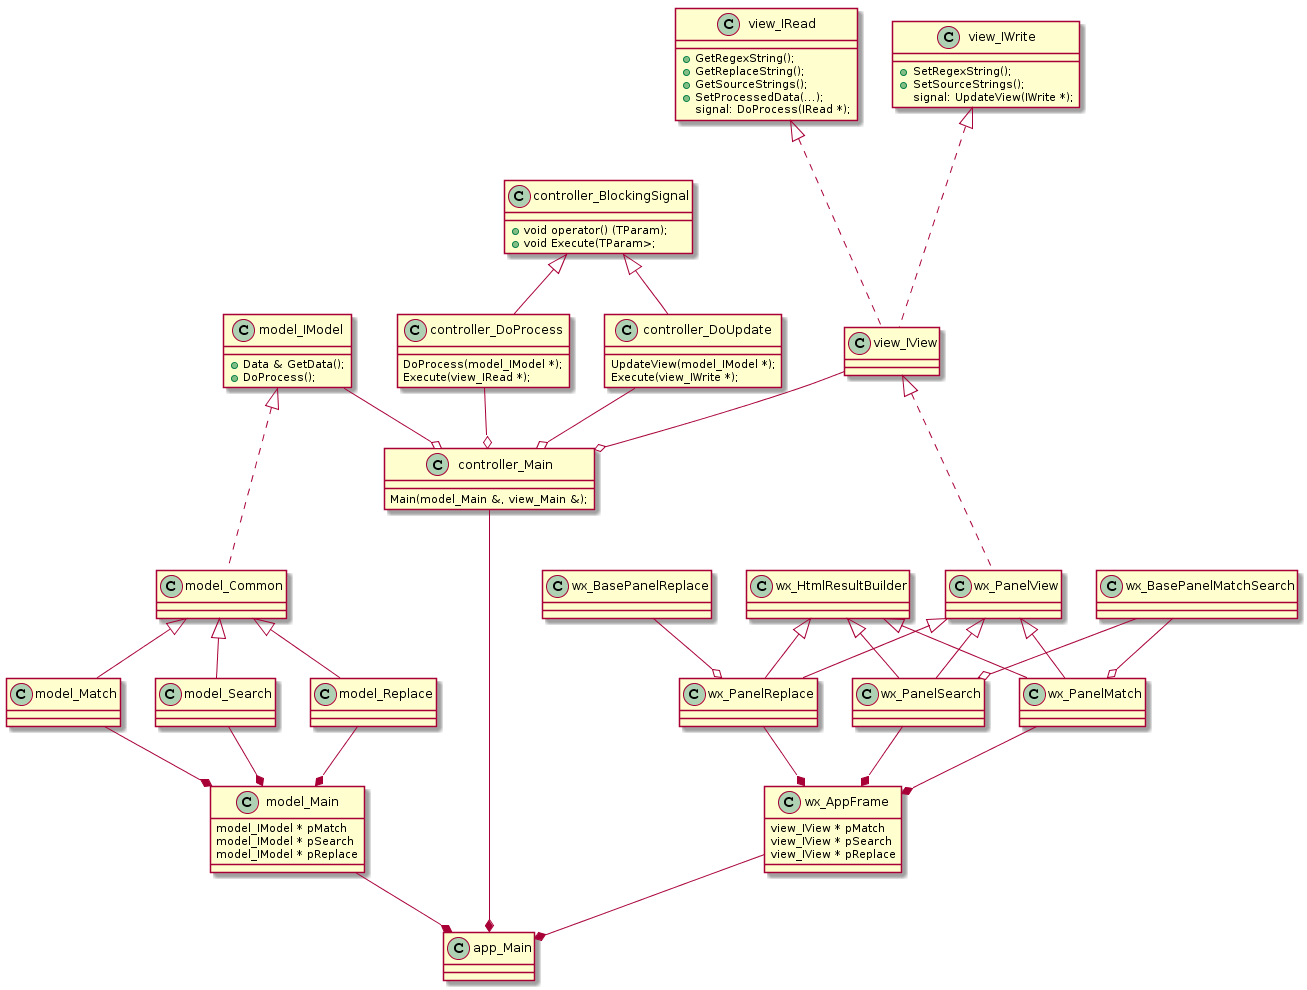

The diagram above was rendered by PlantUML. Its source (embedded in the PNG):
@startuml
model_IModel : + Data & GetData();
model_IModel : + DoProcess();

model_IModel <|-.- model_Common

model_Common <|-- model_Match
model_Common <|-- model_Search
model_Common <|-- model_Replace

model_Main : model_IModel * pMatch
model_Main : model_IModel * pSearch
model_Main : model_IModel * pReplace

model_Match --* model_Main
model_Search --* model_Main
model_Replace --* model_Main

controller_Main : Main(model_Main &, view_Main &);

model_IModel --o controller_Main

controller_DoProcess : DoProcess(model_IModel *);
controller_DoProcess : Execute(view_IRead *);

controller_BlockingSignal : + void operator() (TParam);
controller_BlockingSignal : + void Execute(TParam>;

controller_BlockingSignal <|-- controller_DoProcess

controller_DoProcess --o controller_Main

controller_DoUpdate : UpdateView(model_IModel *);
controller_DoUpdate : Execute(view_IWrite *);

controller_BlockingSignal <|-- controller_DoUpdate

controller_DoUpdate --o controller_Main

view_IWrite : + SetRegexString();
view_IWrite : + SetSourceStrings();
view_IWrite : signal: UpdateView(IWrite *);

view_IRead : + GetRegexString();
view_IRead : + GetReplaceString();
view_IRead : + GetSourceStrings();
view_IRead : + SetProcessedData(...);
view_IRead : signal: DoProcess(IRead *);

view_IRead <|-.- view_IView
view_IWrite <|-.- view_IView

view_IView <|-.- wx_PanelView

wx_PanelView <|-- wx_PanelMatch
wx_BasePanelMatchSearch --o wx_PanelMatch
wx_HtmlResultBuilder <|-- wx_PanelMatch

wx_PanelView <|-- wx_PanelSearch
wx_BasePanelMatchSearch --o wx_PanelSearch
wx_HtmlResultBuilder <|-- wx_PanelSearch

wx_PanelView <|-- wx_PanelReplace
wx_BasePanelReplace --o wx_PanelReplace
wx_HtmlResultBuilder <|-- wx_PanelReplace

wx_AppFrame : view_IView * pMatch
wx_AppFrame : view_IView * pSearch
wx_AppFrame : view_IView * pReplace

wx_PanelMatch --* wx_AppFrame
wx_PanelSearch --* wx_AppFrame
wx_PanelReplace --* wx_AppFrame

view_IView --o controller_Main

model_Main --* app_Main
controller_Main --* app_Main
wx_AppFrame --* app_Main
@enduml